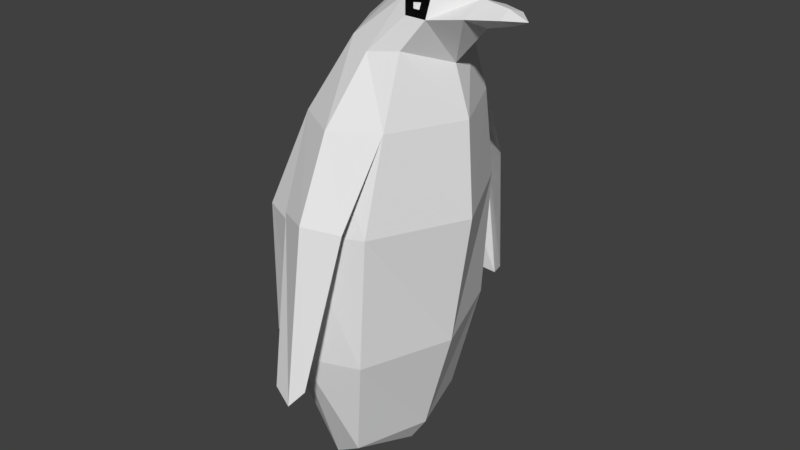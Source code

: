 # Source: penguin.blend  (saved by Blender 2.77.0; exported with 4.5.12 LTS)
import bpy
from mathutils import Matrix  # noqa: F401  (used for matrix-valued properties, if any)

bpy.ops.wm.read_factory_settings(use_empty=True)
scene = bpy.context.scene
scene.name = 'Scene'

# ---- collections
col_collection_1 = bpy.data.collections.new('Collection 1'); scene.collection.children.link(col_collection_1)

# ---- world
world_world = bpy.data.worlds.new('World'); scene.world = world_world
world_world.color = (0.05088, 0.05088, 0.05088)
world_world.use_sun_shadow = False
world_world.sun_shadow_jitter_overblur = 0.0
world_world.cycles.sampling_method = 'MANUAL'

# ---- meshes
me_cube_001 = bpy.data.meshes.new('Cube.001')
me_cube_001.from_pydata([(12.01, -6.123, -5.818), (12.01, -7.156, 11.64), (11.64, 7.801, -5.818), (11.64, 7.706, 11.64), (15.23, 0.0, 11.64), (14.63, 1.033, -5.818), (9.722, -3.441, -20.09), (8.443, 1.266, -23.58), (9.344, -7.654, 23.59), (8.972, 3.778, 23.59), (12.57, -2.15, 23.59), (6.285, -7.397, 32.0), (5.58, -0.2808, 32.41), (7.512, -3.828, 31.6), (4.395, -6.566, 37.67), (5.865, -7.779, 35.89), (3.956, -9.731, 38.0), (5.189, -9.902, 35.6), (3.77, -13.75, 36.04), (2.102, -17.06, 36.17), (4.594, -8.85, 37.14), (4.948, -8.898, 36.45), (5.142, -8.289, 36.53), (4.72, -7.941, 37.04), (17.16, -2.273, 13.9), (14.85, -6.365, 13.16), (14.56, 2.412, 13.16), (20.44, -2.458, -8.032), (19.29, -4.103, -5.967), (19.37, 0.4677, -7.07), (0.0, -12.94, 11.64), (0.0, 13.05, -5.818), (-12.01, -6.123, -5.818), (-12.01, -7.156, 11.64), (-11.64, 7.801, -5.818), (-11.64, 7.706, 11.64), (0.0, 13.05, 11.64), (0.0, -10.42, -5.818), (-15.23, 0.0, 11.64), (-14.63, 1.033, -5.818), (0.0, 10.11, -20.09), (-9.722, -3.441, -20.09), (-8.443, 1.266, -23.58), (0.0, -6.512, -20.09), (0.0, 0.8898, -20.09), (0.0, 14.79, -24.69), (0.0, -4.235, -23.58), (0.0, -12.1, 23.59), (-9.344, -7.654, 23.59), (-8.972, 3.778, 23.59), (0.0, 7.887, 23.59), (-12.57, -2.15, 23.59), (0.0, -10.09, 29.71), (-6.285, -7.397, 32.0), (-5.58, -0.2808, 32.41), (0.0, 2.178, 32.96), (-7.512, -3.828, 31.6), (-4.395, -6.566, 37.67), (0.0, -5.092, 39.39), (-5.865, -7.779, 35.89), (-3.956, -9.731, 38.0), (0.0, -9.869, 39.07), (-5.189, -9.902, 35.6), (0.0, -14.1, 34.31), (0.0, -13.4, 37.4), (-3.77, -13.75, 36.04), (0.0, -17.42, 35.19), (-2.102, -17.06, 36.17), (0.0, -16.71, 36.91), (0.0, -19.18, 35.92), (-4.594, -8.85, 37.14), (-4.948, -8.898, 36.45), (-5.142, -8.289, 36.53), (-4.72, -7.941, 37.04), (-17.16, -2.273, 13.9), (-14.85, -6.365, 13.16), (-14.56, 2.412, 13.16), (-20.44, -2.458, -8.032), (-19.29, -4.103, -5.967), (-19.37, 0.4677, -7.07)], [], [(2, 5, 7), (31, 2, 7, 40), (24, 25, 28, 27), (0, 37, 43, 6), (3, 4, 5, 2), (4, 1, 0, 5), (36, 3, 2, 31), (1, 30, 37, 0), (5, 0, 6, 7), (6, 43, 46), (40, 7, 45), (7, 6, 46), (7, 46, 45), (8, 10, 13, 11), (10, 9, 12, 13), (47, 8, 11, 52), (9, 50, 55, 12), (13, 12, 14, 15), (12, 55, 58, 14), (11, 13, 15), (11, 15, 17, 52), (14, 58, 61, 16), (16, 61, 64), (52, 17, 18, 63), (17, 16, 64, 18), (66, 19, 69), (19, 68, 69), (22, 23, 20, 21), (4, 3, 9, 10), (3, 36, 50, 9), (1, 4, 10, 8), (30, 1, 8, 47), (10, 8, 25, 24), (9, 10, 24, 26), (26, 24, 27, 29), (63, 18, 19, 66), (18, 64, 68, 19), (34, 42, 39), (31, 40, 42, 34), (74, 77, 78, 75), (32, 41, 43, 37), (35, 34, 39, 38), (38, 39, 32, 33), (36, 31, 34, 35), (33, 32, 37, 30), (44, 46, 45, 40), (43, 46, 44), (39, 42, 41, 32), (41, 46, 43), (40, 45, 42), (42, 46, 41), (42, 45, 46), (48, 53, 56, 51), (51, 56, 54, 49), (47, 52, 53, 48), (49, 54, 55, 50), (56, 59, 57, 54), (54, 57, 58, 55), (53, 59, 56), (53, 52, 62, 59), (57, 60, 61, 58), (60, 64, 61), (52, 63, 65, 62), (62, 65, 64, 60), (66, 69, 67), (67, 69, 68), (72, 71, 70, 73), (38, 51, 49, 35), (35, 49, 50, 36), (33, 48, 51, 38), (30, 47, 48, 33), (51, 74, 75, 48), (49, 76, 74, 51), (76, 79, 77, 74), (63, 66, 67, 65), (65, 67, 68, 64)])
me_cube_001.use_remesh_preserve_volume = False
me_cube_001.use_remesh_preserve_attributes = False
me_cube_001.use_mirror_vertex_groups = False
me_cube_001.update()

# ---- objects
ob_cube = bpy.data.objects.new('Cube', me_cube_001)

# ---- transforms, parenting, visibility, modifiers, constraints
ob_cube.location = (-0.6232, 2.092, 4.201)
ob_cube.rotation_euler = (0.0, -0.0, 1.571)
ob_cube.lineart.crease_threshold = 0.0

# ---- collection membership
col_collection_1.objects.link(ob_cube)

# ---- scene / render settings (as saved in the file)
scene.frame_start = 1; scene.frame_end = 250; scene.frame_set(1)
scene.render.engine = 'BLENDER_EEVEE_NEXT'
scene.render.resolution_percentage = 50
scene.render.dither_intensity = 0.0
scene.cycles.use_denoising = False
scene.cycles.samples = 128
scene.cycles.sampling_pattern = 'TABULATED_SOBOL'
scene.cycles.light_sampling_threshold = 0.0
scene.cycles.use_adaptive_sampling = False
scene.cycles.use_light_tree = False
scene.cycles.blur_glossy = 0.0
scene.cycles.sample_clamp_indirect = 0.0
scene.view_settings.view_transform = 'Standard'
bpy.context.view_layer.update()

# ---- added for rendering (the .blend has no active camera and no usable light): camera, sun
cam_auto = bpy.data.cameras.new('AutoCamera')
cam_auto.lens = 50.0
cam_auto.sensor_width = 36.0
cam_auto.clip_end = 1351.8
ob_auto_camera = bpy.data.objects.new('AutoCamera', cam_auto)
scene.collection.objects.link(ob_auto_camera)
ob_auto_camera.location = (78.5976, -90.3398, 73.1713)
ob_auto_camera.rotation_euler = (1.09748, -7.21219e-08, 0.694738)
scene.camera = ob_auto_camera
light_auto_sun = bpy.data.lights.new('AutoSun', 'SUN')
light_auto_sun.energy = 3.0
light_auto_sun.angle = 0.0523599
ob_auto_sun = bpy.data.objects.new('AutoSun', light_auto_sun)
scene.collection.objects.link(ob_auto_sun)
ob_auto_sun.rotation_euler = (0.872665, 0.174533, 0.523599)
bpy.context.view_layer.update()

